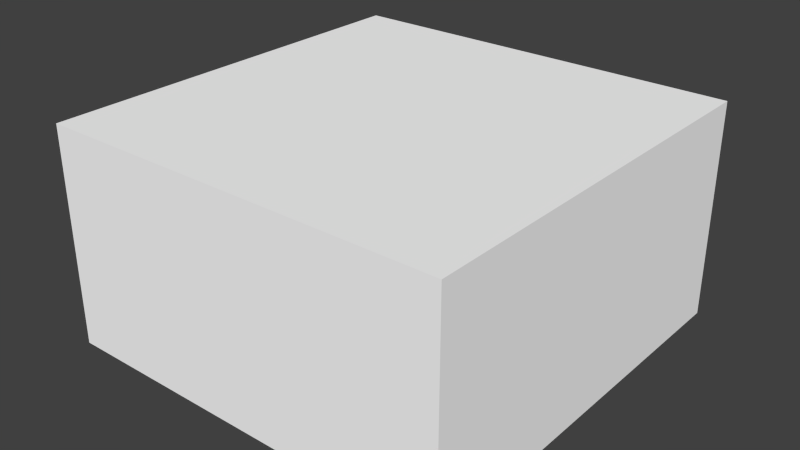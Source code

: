 # Source: plate.blend  (saved by Blender 2.76.0; exported with 4.5.12 LTS)
import bpy
from mathutils import Matrix  # noqa: F401  (used for matrix-valued properties, if any)

bpy.ops.wm.read_factory_settings(use_empty=True)
scene = bpy.context.scene
scene.name = 'Scene'

# ---- collections
col_collection_1 = bpy.data.collections.new('Collection 1'); scene.collection.children.link(col_collection_1)

# ---- materials (node trees are filled in below, after node groups)
mat_material = bpy.data.materials.new('Material')
mat_material.alpha_threshold = 0.0
mat_material.use_transparent_shadow = False
mat_material.diffuse_color = (1.0, 1.0, 1.0, 1.0)
mat_material.roughness = 0.5
mat_material.line_color = (0.0, 0.0, 0.0, 1.0)

# ---- material node trees

# ---- world
world_world = bpy.data.worlds.new('World'); scene.world = world_world
world_world.color = (0.05088, 0.05088, 0.05088)
world_world.use_sun_shadow = False
world_world.sun_shadow_jitter_overblur = 0.0
world_world.cycles.sampling_method = 'MANUAL'
world_world.cycles.sample_map_resolution = 256

# ---- meshes
me_cube = bpy.data.meshes.new('Cube')
me_cube.from_pydata([(1.0, 1.0, -1.0), (1.0, -1.0, -1.0), (-1.0, -1.0, -1.0), (-1.0, 1.0, -1.0), (1.0, 1.0, 1.0), (1.0, -1.0, 1.0), (-1.0, -1.0, 1.0), (-1.0, 1.0, 1.0)], [], [(0, 1, 2, 3), (4, 7, 6, 5), (0, 4, 5, 1), (1, 5, 6, 2), (2, 6, 7, 3), (4, 0, 3, 7)])
_uv = me_cube.uv_layers.new(name='UVMap')
_uv.uv.foreach_set('vector', [0.02778, 0.6944, 0.3056, 0.6944, 0.3056, 0.9722, 0.02778, 0.9722, 0.6389, 0.02778, 0.6389, 0.3056, 0.3611, 0.3056, 0.3611, 0.02778, 0.3056, 0.6389, 0.02778, 0.6389, 0.02778, 0.3611, 0.3056, 0.3611, 0.02778, 0.3056, 0.02778, 0.02778, 0.3056, 0.02778, 0.3056, 0.3056, 0.9722, 0.6389, 0.6944, 0.6389, 0.6944, 0.3611, 0.9722, 0.3611, 0.6944, 0.02778, 0.9722, 0.02778, 0.9722, 0.3056, 0.6944, 0.3056])
me_cube.materials.append(mat_material)
me_cube.use_remesh_preserve_volume = False
me_cube.use_remesh_preserve_attributes = False
me_cube.use_mirror_vertex_groups = False
me_cube.update()

# ---- objects
ob_cube = bpy.data.objects.new('Cube', me_cube)

# ---- transforms, parenting, visibility, modifiers, constraints
ob_cube.location = (0.0, 0.0, 0.0)
ob_cube.scale = (0.75, 0.75, 0.4)
ob_cube.lock_rotations_4d = False
ob_cube.empty_display_type = 'ARROWS'
ob_cube.lineart.crease_threshold = 0.0

# ---- collection membership
col_collection_1.objects.link(ob_cube)

# ---- scene / render settings (as saved in the file)
scene.frame_start = 1; scene.frame_end = 250; scene.frame_set(16)
scene.render.engine = 'BLENDER_EEVEE_NEXT'
scene.render.resolution_percentage = 50
scene.render.dither_intensity = 0.0
scene.cycles.use_denoising = False
scene.cycles.samples = 10
scene.cycles.sampling_pattern = 'TABULATED_SOBOL'
scene.cycles.light_sampling_threshold = 0.0
scene.cycles.use_adaptive_sampling = False
scene.cycles.use_light_tree = False
scene.cycles.blur_glossy = 0.0
scene.cycles.pixel_filter_type = 'GAUSSIAN'
scene.cycles.sample_clamp_indirect = 0.0
scene.view_settings.view_transform = 'Standard'
bpy.context.view_layer.update()

# ---- added for rendering (the .blend has no active camera and no usable light): camera, sun
cam_auto = bpy.data.cameras.new('AutoCamera')
cam_auto.lens = 50.0
cam_auto.sensor_width = 36.0
cam_auto.clip_end = 1000.0
ob_auto_camera = bpy.data.objects.new('AutoCamera', cam_auto)
scene.collection.objects.link(ob_auto_camera)
ob_auto_camera.location = (2.09763, -2.51716, 1.6781)
ob_auto_camera.rotation_euler = (1.09748, -7.21219e-08, 0.694738)
scene.camera = ob_auto_camera
light_auto_sun = bpy.data.lights.new('AutoSun', 'SUN')
light_auto_sun.energy = 3.0
light_auto_sun.angle = 0.0523599
ob_auto_sun = bpy.data.objects.new('AutoSun', light_auto_sun)
scene.collection.objects.link(ob_auto_sun)
ob_auto_sun.rotation_euler = (0.872665, 0.174533, 0.523599)
bpy.context.view_layer.update()
